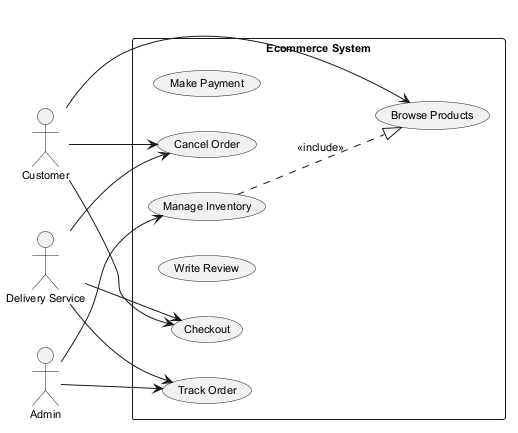

The diagram above was rendered by PlantUML. Its source (embedded in the PNG):
@startuml
skinparam defaultFontSize 11
left to right direction
actor "Admin" as Admin
actor "Customer" as Customer
actor "Delivery Service" as DeliveryService
rectangle "Ecommerce System" {
  usecase "Make Payment" as UC_MakePayment
  usecase "Browse Products" as UC_BrowseProducts
  usecase "Manage Inventory" as UC_ManageInventory
  usecase "Checkout" as UC_Checkout
  usecase "Write Review" as UC_WriteReview
  usecase "Cancel Order" as UC_CancelOrder
  usecase "Track Order" as UC_TrackOrder
}
Admin --> UC_TrackOrder
Admin --> UC_ManageInventory
Customer --> UC_BrowseProducts
Customer --> UC_CancelOrder
Customer --> UC_Checkout
DeliveryService --> UC_Checkout
DeliveryService --> UC_TrackOrder
DeliveryService --> UC_CancelOrder
UC_ManageInventory ..|> UC_BrowseProducts : <<include>>
@enduml